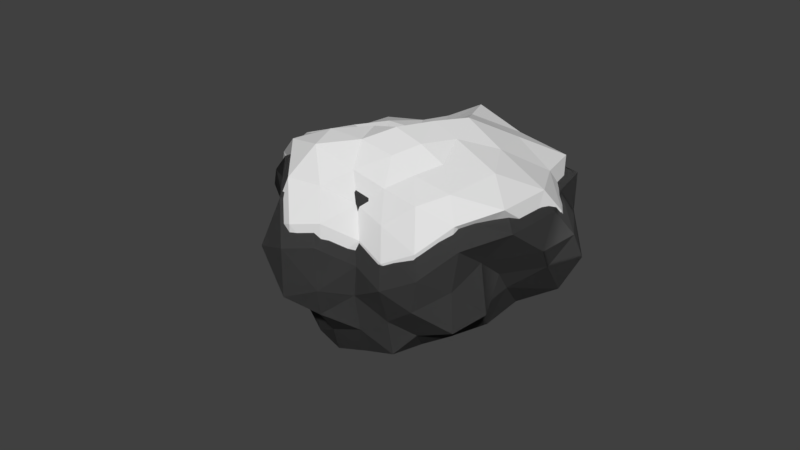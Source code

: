 # Source: blackRockSnowBig2.blend  (saved by Blender 2.77.0; exported with 4.5.12 LTS)
import bpy
from mathutils import Matrix  # noqa: F401  (used for matrix-valued properties, if any)

bpy.ops.wm.read_factory_settings(use_empty=True)
scene = bpy.context.scene
scene.name = 'Scene'

# ---- collections
col_collection_1 = bpy.data.collections.new('Collection 1'); scene.collection.children.link(col_collection_1)

# ---- materials (node trees are filled in below, after node groups)
mat_rock = bpy.data.materials.new('rock')
mat_rock.alpha_threshold = 0.0
mat_rock.use_transparent_shadow = False
mat_rock.diffuse_color = (0.08353, 0.08353, 0.08353, 1.0)
mat_rock.roughness = 0.5
mat_snow = bpy.data.materials.new('snow')
mat_snow.alpha_threshold = 0.0
mat_snow.use_transparent_shadow = False
mat_snow.diffuse_color = (0.7484, 0.7484, 0.7484, 1.0)
mat_snow.roughness = 0.5

# ---- material node trees

# ---- world
world_world = bpy.data.worlds.new('World'); scene.world = world_world
world_world.color = (0.05088, 0.05088, 0.05088)
world_world.use_sun_shadow = False
world_world.sun_shadow_jitter_overblur = 0.0
world_world.cycles.sampling_method = 'MANUAL'

# ---- meshes
me_icosphere_004 = bpy.data.meshes.new('Icosphere.004')
me_icosphere_004.from_pydata([(0.08521, -0.02008, -0.2633), (0.2631, -0.1426, -0.09469), (0.0173, -0.2005, -0.08207), (-0.1241, -0.03082, -0.06573), (-0.001162, 0.1937, -0.09602), (0.2858, 0.1361, -0.09691), (0.1744, -0.2811, 0.1576), (-0.2174, -0.1939, 0.1914), (-0.06523, 0.07861, 0.1312), (0.1451, 0.1601, 0.111), (0.4126, -0.004677, 0.1528), (0.08714, -0.01707, 0.258), (0.05124, -0.1807, -0.2429), (0.1785, -0.09241, -0.1766), (0.1598, -0.2187, -0.1193), (0.3264, -0.02058, -0.137), (0.191, 0.05714, -0.1988), (-0.04905, -0.01875, -0.2691), (-0.1287, -0.1678, -0.1556), (0.04864, 0.1115, -0.2053), (-0.08927, 0.103, -0.1056), (0.1554, 0.1871, -0.1131), (0.4243, -0.09515, 0.0303), (0.3127, 0.02816, 0.01324), (0.08037, -0.1857, 0.03158), (0.2411, -0.2432, 0.02034), (-0.2843, -0.111, 0.01157), (-0.08229, -0.2342, 0.02157), (-0.03243, 0.1712, 0.009544), (-0.1406, 0.03229, 0.02574), (0.2028, 0.1594, 0.008454), (0.06835, 0.1807, -0.003526), (0.3638, -0.1702, 0.2114), (0.001557, -0.2508, 0.1684), (-0.2246, -0.01592, 0.1815), (0.01397, 0.1148, 0.08913), (0.2627, 0.09479, 0.1492), (0.1231, -0.1575, 0.2496), (0.2611, -0.02065, 0.2757), (-0.08576, -0.1126, 0.288), (-0.02711, 0.02225, 0.2093), (0.07017, 0.03767, 0.1828), (0.06734, -0.09614, -0.2458), (0.2248, -0.1198, -0.1392), (0.09361, -0.2226, -0.1116), (0.3078, -0.0829, -0.1283), (0.2391, 0.09532, -0.163), (0.0244, -0.01742, -0.2887), (-0.1502, -0.07616, -0.1041), (0.07073, 0.06314, -0.2373), (-0.04569, 0.1608, -0.1041), (0.2024, 0.1475, -0.09888), (0.3586, -0.1264, -0.0481), (0.3785, 0.01354, 0.08153), (0.04936, -0.1821, -0.02216), (0.2025, -0.2548, 0.0851), (-0.1468, -0.06895, -0.01364), (-0.1606, -0.2342, 0.1133), (-0.01833, 0.1867, -0.04254), (-0.1201, 0.06924, 0.0819), (0.244, 0.1494, -0.04046), (0.03563, 0.1445, 0.05173), (0.2645, -0.2192, 0.1812), (-0.1352, -0.2632, 0.2039), (-0.144, 0.02246, 0.1484), (0.01583, 0.1176, 0.08568), (0.3561, 0.06261, 0.1596), (0.1704, -0.2519, 0.224), (0.1558, -0.03191, 0.2447), (-0.1534, -0.1572, 0.2426), (-0.05042, 0.04587, 0.1704), (0.06106, 0.07257, 0.1419), (0.03874, -0.2147, -0.1852), (0.1187, -0.0584, -0.1889), (0.2202, -0.1837, -0.1126), (0.2962, 0.05653, -0.1162), (0.129, 0.01441, -0.1936), (-0.09605, -0.02122, -0.1234), (-0.0604, -0.2087, -0.1384), (0.02025, 0.1492, -0.1372), (-0.1103, 0.02868, -0.08989), (0.07649, 0.1895, -0.1031), (0.4347, -0.05173, 0.08316), (0.3234, 0.1016, -0.04306), (0.1225, -0.2345, 0.08938), (0.2564, -0.196, -0.04047), (-0.2138, -0.1408, 0.1095), (-0.03316, -0.2072, -0.02709), (-0.04782, 0.1239, 0.07537), (-0.1165, -0.01524, -0.01534), (0.1714, 0.161, 0.06403), (0.0353, 0.1884, -0.04392), (0.3762, -0.09443, 0.179), (0.0824, -0.2582, 0.1588), (-0.218, -0.09958, 0.1828), (-0.005452, 0.09685, 0.1119), (0.2063, 0.1345, 0.1329), (0.1014, -0.08647, 0.2501), (0.339, -0.003921, 0.2204), (-0.002945, -0.06602, 0.2698), (0.0186, 0.007481, 0.2431), (0.08537, 0.01422, 0.2138), (0.1478, 0.00498, 0.2096), (0.2579, 0.03753, 0.211), (0.1227, 0.03496, 0.168), (0.02999, 0.03541, 0.1934), (0.01808, 0.08076, 0.1322), (0.00523, 0.07178, 0.1435), (-0.06276, -0.02652, 0.2705), (-0.1201, 0.00881, 0.2029), (-0.1553, -0.06444, 0.2351), (0.0176, -0.1332, 0.2676), (-0.04241, -0.1822, 0.2285), (0.0614, -0.2026, 0.2079), (0.1905, -0.08762, 0.2609), (0.243, -0.1629, 0.2299), (0.3126, -0.09538, 0.2437), (0.2818, 0.06167, 0.08549), (0.262, 0.1067, 0.01346), (0.2387, 0.1378, 0.08229), (0.01518, 0.1518, 0.04848), (0.01624, 0.1797, 0.002789), (0.008391, 0.1429, 0.05748), (-0.1848, -0.001534, 0.09901), (-0.1674, -0.04538, 0.0425), (-0.2351, -0.05311, 0.1062), (-0.0397, -0.2464, 0.09458), (-0.0004032, -0.1981, 0.03007), (0.04074, -0.2255, 0.09853), (0.3023, -0.2066, 0.116), (0.3224, -0.1766, 0.02196), (0.3793, -0.1345, 0.1218), (0.1181, 0.1774, 0.007394), (0.1783, 0.171, -0.05205), (0.1101, 0.1901, -0.0472), (-0.1018, 0.1338, 0.02717), (-0.07437, 0.1669, -0.044), (-0.1149, 0.06374, -0.04599), (-0.1998, -0.1917, -0.005733), (-0.2103, -0.1365, -0.08024), (-0.1301, -0.2128, -0.08294), (0.171, -0.2278, 0.01591), (0.1472, -0.2157, -0.0649), (0.2041, -0.2332, -0.05186), (0.4179, -0.02139, 0.001889), (0.4069, -0.05494, -0.08365), (0.3301, 0.001886, -0.07082), (0.1671, 0.1196, -0.1453), (0.1104, 0.0719, -0.1766), (0.09926, 0.1417, -0.1449), (-0.02369, 0.09964, -0.1432), (-0.00223, 0.07812, -0.2545), (-0.06328, 0.03969, -0.139), (-0.05201, -0.09061, -0.142), (-0.003041, -0.112, -0.2665), (-0.03577, -0.1931, -0.2211), (0.265, 0.03529, -0.1841), (0.2552, -0.05842, -0.1716), (0.1864, -0.01834, -0.1934), (0.1088, -0.1924, -0.1681), (0.1112, -0.1299, -0.1942), (0.1795, -0.1591, -0.1561), (0.07625, 0.02913, -0.2701), (0.2677, -0.1027, -0.08872), (0.003193, -0.165, -0.07514), (-0.1489, 0.01757, -0.05756), (-0.01666, 0.2591, -0.09015), (0.2921, 0.1971, -0.09111), (0.1722, -0.2517, 0.1827), (-0.2493, -0.1579, 0.219), (-0.08559, 0.1353, 0.1543), (0.1406, 0.223, 0.1325), (0.4285, 0.0457, 0.1775), (0.07833, 0.03237, 0.2906), (0.0397, -0.1436, -0.2482), (0.1767, -0.04869, -0.1769), (0.1565, -0.1846, -0.1152), (0.3357, 0.02859, -0.1343), (0.19, 0.1122, -0.2007), (-0.06818, 0.03056, -0.2764), (-0.1539, -0.1297, -0.1542), (0.03691, 0.1706, -0.2078), (-0.1114, 0.1616, -0.1005), (0.1518, 0.252, -0.1085), (0.441, -0.05163, 0.04575), (0.321, 0.08102, 0.02738), (0.07104, -0.1491, 0.04712), (0.244, -0.2109, 0.03502), (-0.3213, -0.06863, 0.02559), (-0.1039, -0.2013, 0.03635), (-0.0503, 0.2349, 0.02341), (-0.1666, 0.08547, 0.04084), (0.2028, 0.2222, 0.02224), (0.05811, 0.2451, 0.009353), (0.376, -0.1324, 0.2406), (-0.01374, -0.2191, 0.1943), (-0.257, 0.03361, 0.2084), (-0.0003853, 0.1742, 0.109), (0.2672, 0.1527, 0.1736), (0.117, -0.1187, 0.2816), (0.2655, 0.02852, 0.3097), (-0.1077, -0.07036, 0.3229), (-0.04458, 0.07467, 0.2383), (0.06007, 0.09125, 0.2098), (0.05703, -0.0527, -0.2513), (0.2264, -0.07814, -0.1366), (0.08529, -0.1887, -0.1069), (0.3157, -0.03845, -0.1248), (0.2419, 0.1533, -0.1622), (0.01083, 0.03199, -0.2975), (-0.177, -0.0312, -0.09885), (0.06068, 0.1187, -0.2422), (-0.06457, 0.2238, -0.09883), (0.2023, 0.2094, -0.09323), (0.3704, -0.08521, -0.03859), (0.3918, 0.0653, 0.1009), (0.03769, -0.1451, -0.0107), (0.2024, -0.2233, 0.1047), (-0.1734, -0.02345, -0.001523), (-0.1882, -0.2012, 0.1351), (-0.03514, 0.2516, -0.03262), (-0.1447, 0.1252, 0.1013), (0.247, 0.2114, -0.03038), (0.02292, 0.2062, 0.06879), (0.2691, -0.185, 0.208), (-0.1609, -0.2324, 0.2325), (-0.1704, 0.07489, 0.1728), (0.001612, 0.1773, 0.1053), (0.3676, 0.1181, 0.1849), (0.1679, -0.2203, 0.2541), (0.1522, 0.01641, 0.2764), (-0.1804, -0.1183, 0.2742), (-0.06965, 0.1001, 0.1965), (0.05028, 0.1288, 0.1657), (0.02626, -0.1802, -0.186), (0.1123, -0.01209, -0.1901), (0.2215, -0.1469, -0.1079), (0.3032, 0.1115, -0.1119), (0.1234, 0.06623, -0.1951), (-0.1187, 0.0279, -0.1196), (-0.08039, -0.1738, -0.1358), (0.006371, 0.2113, -0.1344), (-0.134, 0.08159, -0.08355), (0.06688, 0.2546, -0.09776), (0.4523, -0.004915, 0.1026), (0.3325, 0.1601, -0.03318), (0.1164, -0.2016, 0.1093), (0.2604, -0.1602, -0.03039), (-0.2455, -0.1008, 0.131), (-0.05109, -0.1722, -0.01599), (-0.06686, 0.184, 0.09423), (-0.1407, 0.03434, -0.003355), (0.1689, 0.224, 0.08203), (0.02256, 0.2534, -0.0341), (0.3893, -0.05085, 0.2057), (0.07323, -0.227, 0.184), (-0.2499, -0.05639, 0.2098), (-0.02128, 0.1549, 0.1335), (0.2065, 0.1955, 0.1561), (0.09369, -0.04229, 0.2822), (0.3493, 0.04651, 0.2503), (-0.01858, -0.02029, 0.3034), (0.004589, 0.05878, 0.2747), (0.07642, 0.06603, 0.2432), (0.1436, 0.05609, 0.2386), (0.262, 0.09111, 0.2401), (0.1166, 0.08835, 0.1939), (0.01685, 0.08882, 0.2212), (0.004031, 0.1376, 0.1553), (-0.009789, 0.128, 0.1675), (-0.08293, 0.0222, 0.3042), (-0.1446, 0.06021, 0.2314), (-0.1825, -0.01859, 0.266), (0.003515, -0.09259, 0.301), (-0.06104, -0.1453, 0.259), (0.05064, -0.1672, 0.2369), (0.1895, -0.04353, 0.2938), (0.246, -0.1246, 0.2605), (0.3208, -0.05188, 0.2753), (0.2878, 0.1171, 0.1051), (0.2664, 0.1655, 0.02763), (0.2413, 0.199, 0.1017), (0.0009134, 0.214, 0.0653), (0.002051, 0.2441, 0.01615), (-0.006389, 0.2044, 0.07499), (-0.2142, 0.04908, 0.1197), (-0.1955, 0.001914, 0.05887), (-0.2683, -0.006407, 0.1274), (-0.05812, -0.2144, 0.1149), (-0.01585, -0.1624, 0.0455), (0.02841, -0.1919, 0.1191), (0.3098, -0.1715, 0.1379), (0.3314, -0.1392, 0.03677), (0.3927, -0.09397, 0.1442), (0.1117, 0.2415, 0.0211), (0.1764, 0.2347, -0.04285), (0.1031, 0.2553, -0.03763), (-0.1249, 0.1947, 0.04238), (-0.09542, 0.2303, -0.03419), (-0.139, 0.1193, -0.03633), (-0.2304, -0.1555, 0.006979), (-0.2417, -0.09608, -0.07317), (-0.1554, -0.1782, -0.07608), (0.1686, -0.1943, 0.03026), (0.143, -0.1813, -0.05667), (0.2041, -0.2001, -0.04265), (0.4342, 0.02773, 0.01518), (0.4223, -0.008374, -0.07684), (0.3397, 0.05276, -0.06304), (0.1644, 0.1794, -0.1431), (0.1034, 0.1281, -0.1769), (0.09137, 0.2031, -0.1428), (-0.0409, 0.1579, -0.1409), (-0.01781, 0.1348, -0.2607), (-0.08349, 0.09343, -0.1364), (-0.07137, -0.04675, -0.1396), (-0.01869, -0.06972, -0.2736), (-0.05389, -0.157, -0.2247), (0.2697, 0.08869, -0.185), (0.2591, -0.01212, -0.1715), (0.1851, 0.031, -0.1949), (0.1017, -0.1562, -0.1677), (0.1042, -0.08906, -0.1958), (0.1777, -0.1204, -0.1548), (0.07625, 0.02913, -0.2701), (0.2677, -0.1027, -0.08872), (0.003193, -0.165, -0.07514), (-0.1489, 0.01757, -0.05756), (-0.01666, 0.2591, -0.09015), (0.2921, 0.1971, -0.09111), (0.1722, -0.2517, 0.1827), (-0.2493, -0.1579, 0.219), (-0.08559, 0.1353, 0.1543), (0.1406, 0.223, 0.1325), (0.4285, 0.0457, 0.1775), (0.07833, 0.03237, 0.2906), (0.0397, -0.1436, -0.2482), (0.1767, -0.04869, -0.1769), (0.1565, -0.1846, -0.1152), (0.3357, 0.02859, -0.1343), (0.19, 0.1122, -0.2007), (-0.06818, 0.03056, -0.2764), (-0.1539, -0.1297, -0.1542), (0.03691, 0.1706, -0.2078), (-0.1114, 0.1616, -0.1005), (0.1518, 0.252, -0.1085), (0.441, -0.05163, 0.04575), (0.321, 0.08103, 0.02738), (0.07104, -0.1491, 0.04712), (0.244, -0.2109, 0.03502), (-0.3213, -0.06863, 0.02559), (-0.1039, -0.2013, 0.03635), (-0.0503, 0.2349, 0.02341), (-0.1666, 0.08547, 0.04084), (0.2028, 0.2222, 0.02224), (0.05811, 0.2451, 0.009353), (0.376, -0.1324, 0.2406), (-0.01374, -0.2191, 0.1943), (-0.257, 0.03361, 0.2084), (-0.0003853, 0.1742, 0.109), (0.2672, 0.1527, 0.1736), (0.117, -0.1187, 0.2816), (0.2655, 0.02852, 0.3097), (-0.1077, -0.07036, 0.3229), (-0.04458, 0.07467, 0.2383), (0.06007, 0.09126, 0.2098), (0.05703, -0.0527, -0.2513), (0.2264, -0.07814, -0.1366), (0.08529, -0.1887, -0.1069), (0.3157, -0.03845, -0.1248), (0.2419, 0.1533, -0.1622), (0.01083, 0.03199, -0.2975), (-0.177, -0.0312, -0.09885), (0.06068, 0.1187, -0.2422), (-0.06457, 0.2238, -0.09883), (0.2023, 0.2094, -0.09323), (0.3704, -0.08521, -0.03859), (0.3918, 0.0653, 0.1009), (0.03769, -0.1451, -0.0107), (0.2024, -0.2233, 0.1047), (-0.1734, -0.02345, -0.001523), (-0.1882, -0.2012, 0.1351), (-0.03514, 0.2516, -0.03262), (-0.1447, 0.1252, 0.1013), (0.247, 0.2114, -0.03038), (0.02292, 0.2062, 0.06879), (0.2691, -0.185, 0.208), (-0.1609, -0.2324, 0.2325), (-0.1704, 0.07489, 0.1728), (0.001612, 0.1773, 0.1053), (0.3676, 0.1181, 0.1849), (0.1679, -0.2203, 0.2541), (0.1522, 0.01641, 0.2764), (-0.1804, -0.1183, 0.2742), (-0.06965, 0.1001, 0.1965), (0.05028, 0.1288, 0.1657), (0.02626, -0.1802, -0.186), (0.1123, -0.01209, -0.1901), (0.2215, -0.1469, -0.1079), (0.3032, 0.1115, -0.1119), (0.1234, 0.06623, -0.1951), (-0.1187, 0.0279, -0.1196), (-0.08039, -0.1738, -0.1358), (0.006371, 0.2113, -0.1344), (-0.134, 0.08159, -0.08355), (0.06688, 0.2546, -0.09776), (0.4523, -0.004914, 0.1026), (0.3325, 0.1601, -0.03318), (0.1164, -0.2016, 0.1093), (0.2604, -0.1602, -0.03039), (-0.2455, -0.1008, 0.131), (-0.05109, -0.1722, -0.01599), (-0.06686, 0.184, 0.09423), (-0.1407, 0.03434, -0.003355), (0.1689, 0.224, 0.08203), (0.02256, 0.2534, -0.0341), (0.3893, -0.05085, 0.2057), (0.07323, -0.227, 0.184), (-0.2499, -0.05639, 0.2098), (-0.02128, 0.1549, 0.1335), (0.2065, 0.1955, 0.1561), (0.09369, -0.04229, 0.2822), (0.3493, 0.04651, 0.2503), (-0.01858, -0.02029, 0.3034), (0.004589, 0.05878, 0.2747), (0.07642, 0.06603, 0.2432), (0.1436, 0.05609, 0.2386), (0.262, 0.09111, 0.2401), (0.1166, 0.08835, 0.1939), (0.01685, 0.08882, 0.2212), (0.004031, 0.1376, 0.1553), (-0.009789, 0.128, 0.1675), (-0.08293, 0.02221, 0.3042), (-0.1446, 0.06021, 0.2314), (-0.1825, -0.01859, 0.266), (0.003515, -0.09259, 0.301), (-0.06104, -0.1453, 0.259), (0.05064, -0.1672, 0.2369), (0.1895, -0.04353, 0.2938), (0.246, -0.1246, 0.2605), (0.3208, -0.05188, 0.2753), (0.2878, 0.1171, 0.1051), (0.2664, 0.1655, 0.02763), (0.2413, 0.199, 0.1017), (0.0009134, 0.214, 0.0653), (0.002051, 0.2441, 0.01615), (-0.006389, 0.2044, 0.07499), (-0.2142, 0.04908, 0.1197), (-0.1955, 0.001914, 0.05887), (-0.2683, -0.006407, 0.1274), (-0.05812, -0.2144, 0.1149), (-0.01585, -0.1624, 0.0455), (0.02841, -0.1919, 0.1191), (0.3098, -0.1715, 0.1379), (0.3314, -0.1392, 0.03677), (0.3927, -0.09397, 0.1442), (0.1117, 0.2415, 0.0211), (0.1764, 0.2347, -0.04285), (0.1031, 0.2553, -0.03763), (-0.1249, 0.1947, 0.04238), (-0.09542, 0.2303, -0.03419), (-0.139, 0.1193, -0.03633), (-0.2304, -0.1555, 0.006979), (-0.2417, -0.09608, -0.07317), (-0.1554, -0.1782, -0.07608), (0.1686, -0.1943, 0.03026), (0.143, -0.1813, -0.05667), (0.2041, -0.2001, -0.04265), (0.4342, 0.02773, 0.01518), (0.4223, -0.008374, -0.07684), (0.3397, 0.05276, -0.06304), (0.1644, 0.1794, -0.1431), (0.1034, 0.1281, -0.1769), (0.09137, 0.2031, -0.1428), (-0.0409, 0.1579, -0.1409), (-0.01781, 0.1348, -0.2607), (-0.08349, 0.09343, -0.1364), (-0.07137, -0.04675, -0.1396), (-0.01869, -0.06972, -0.2736), (-0.05389, -0.157, -0.2247), (0.2697, 0.08869, -0.185), (0.2591, -0.01212, -0.1715), (0.1851, 0.031, -0.1949), (0.1017, -0.1562, -0.1677), (0.1042, -0.08906, -0.1958), (0.1777, -0.1204, -0.1548)], [], [(0, 73, 42), (1, 43, 45), (0, 42, 47), (0, 47, 49), (0, 49, 76), (1, 45, 52), (2, 44, 54), (3, 48, 56), (4, 50, 58), (5, 51, 60), (1, 52, 85), (2, 54, 87), (3, 56, 89), (4, 58, 91), (5, 60, 83), (6, 62, 67), (7, 63, 69), (8, 64, 70), (9, 65, 71), (10, 66, 98), (38, 102, 68), (38, 103, 102), (36, 96, 104), (41, 105, 101), (41, 106, 105), (35, 95, 107), (40, 108, 100), (40, 109, 108), (34, 94, 110), (39, 111, 99), (39, 112, 111), (33, 93, 113), (37, 114, 97), (37, 115, 114), (32, 92, 116), (23, 117, 53), (23, 118, 117), (30, 90, 119), (31, 120, 61), (31, 121, 120), (28, 88, 122), (29, 123, 59), (29, 124, 123), (26, 86, 125), (27, 126, 57), (27, 127, 126), (24, 84, 128), (25, 129, 55), (25, 130, 129), (22, 82, 131), (30, 132, 90), (30, 133, 132), (21, 81, 134), (28, 135, 88), (28, 136, 135), (20, 80, 137), (26, 138, 86), (26, 139, 138), (18, 78, 140), (24, 141, 84), (24, 142, 141), (14, 74, 143), (22, 144, 82), (22, 145, 144), (15, 75, 146), (16, 147, 46), (16, 148, 147), (19, 79, 149), (19, 150, 79), (19, 151, 150), (17, 77, 152), (17, 153, 77), (17, 154, 153), (12, 72, 155), (15, 156, 75), (15, 157, 156), (13, 73, 158), (12, 159, 72), (12, 160, 159), (13, 43, 161), (161, 74, 14), (161, 43, 74), (43, 1, 74), (159, 161, 14), (159, 160, 161), (160, 13, 161), (72, 44, 2), (72, 159, 44), (159, 14, 44), (158, 76, 16), (158, 73, 76), (73, 0, 76), (156, 158, 16), (156, 157, 158), (157, 13, 158), (75, 46, 5), (75, 156, 46), (156, 16, 46), (155, 78, 18), (155, 72, 78), (72, 2, 78), (153, 155, 18), (153, 154, 155), (154, 12, 155), (77, 48, 3), (77, 153, 48), (153, 18, 48), (152, 80, 20), (152, 77, 80), (77, 3, 80), (150, 152, 20), (150, 151, 152), (151, 17, 152), (79, 50, 4), (79, 150, 50), (150, 20, 50), (149, 81, 21), (149, 79, 81), (79, 4, 81), (147, 149, 21), (147, 148, 149), (148, 19, 149), (46, 51, 5), (46, 147, 51), (147, 21, 51), (146, 83, 23), (146, 75, 83), (75, 5, 83), (144, 146, 23), (144, 145, 146), (145, 15, 146), (82, 53, 10), (82, 144, 53), (144, 23, 53), (143, 85, 25), (143, 74, 85), (74, 1, 85), (141, 143, 25), (141, 142, 143), (142, 14, 143), (84, 55, 6), (84, 141, 55), (141, 25, 55), (140, 87, 27), (140, 78, 87), (78, 2, 87), (138, 140, 27), (138, 139, 140), (139, 18, 140), (86, 57, 7), (86, 138, 57), (138, 27, 57), (137, 89, 29), (137, 80, 89), (80, 3, 89), (135, 137, 29), (135, 136, 137), (136, 20, 137), (88, 59, 8), (88, 135, 59), (135, 29, 59), (134, 91, 31), (134, 81, 91), (81, 4, 91), (132, 134, 31), (132, 133, 134), (133, 21, 134), (90, 61, 9), (90, 132, 61), (132, 31, 61), (131, 92, 32), (131, 82, 92), (82, 10, 92), (129, 131, 32), (129, 130, 131), (130, 22, 131), (55, 62, 6), (55, 129, 62), (129, 32, 62), (128, 93, 33), (128, 84, 93), (84, 6, 93), (126, 128, 33), (126, 127, 128), (127, 24, 128), (57, 63, 7), (57, 126, 63), (126, 33, 63), (125, 94, 34), (125, 86, 94), (86, 7, 94), (123, 125, 34), (123, 124, 125), (124, 26, 125), (59, 64, 8), (59, 123, 64), (123, 34, 64), (122, 95, 35), (122, 88, 95), (88, 8, 95), (120, 122, 35), (120, 121, 122), (121, 28, 122), (61, 65, 9), (61, 120, 65), (120, 35, 65), (119, 96, 36), (119, 90, 96), (90, 9, 96), (117, 119, 36), (117, 118, 119), (118, 30, 119), (53, 66, 10), (53, 117, 66), (117, 36, 66), (116, 98, 38), (116, 92, 98), (92, 10, 98), (114, 116, 38), (114, 115, 116), (115, 32, 116), (97, 68, 11), (97, 114, 68), (114, 38, 68), (113, 67, 37), (113, 93, 67), (93, 6, 67), (111, 113, 37), (111, 112, 113), (112, 33, 113), (99, 97, 11), (99, 111, 97), (111, 37, 97), (110, 69, 39), (110, 94, 69), (94, 7, 69), (108, 110, 39), (108, 109, 110), (109, 34, 110), (100, 99, 11), (100, 108, 99), (108, 39, 99), (107, 70, 40), (107, 95, 70), (95, 8, 70), (105, 107, 40), (105, 106, 107), (106, 35, 107), (101, 100, 11), (101, 105, 100), (105, 40, 100), (104, 71, 41), (104, 96, 71), (96, 9, 71), (102, 104, 41), (102, 103, 104), (103, 36, 104), (68, 101, 11), (68, 102, 101), (102, 41, 101), (98, 103, 38), (98, 66, 103), (66, 36, 103), (71, 106, 41), (71, 65, 106), (65, 35, 106), (70, 109, 40), (70, 64, 109), (64, 34, 109), (69, 112, 39), (69, 63, 112), (63, 33, 112), (67, 115, 37), (67, 62, 115), (62, 32, 115), (83, 118, 23), (83, 60, 118), (60, 30, 118), (91, 121, 31), (91, 58, 121), (58, 28, 121), (89, 124, 29), (89, 56, 124), (56, 26, 124), (87, 127, 27), (87, 54, 127), (54, 24, 127), (85, 130, 25), (85, 52, 130), (52, 22, 130), (60, 133, 30), (60, 51, 133), (51, 21, 133), (58, 136, 28), (58, 50, 136), (50, 20, 136), (56, 139, 26), (56, 48, 139), (48, 18, 139), (54, 142, 24), (54, 44, 142), (44, 14, 142), (52, 145, 22), (52, 45, 145), (45, 15, 145), (76, 148, 16), (76, 49, 148), (49, 19, 148), (49, 151, 19), (49, 47, 151), (47, 17, 151), (47, 154, 17), (47, 42, 154), (42, 12, 154), (45, 157, 15), (45, 43, 157), (43, 13, 157), (42, 160, 12), (42, 73, 160), (73, 13, 160), (162, 235, 204), (163, 205, 207), (162, 204, 209), (162, 209, 211), (162, 211, 238), (163, 207, 214), (164, 206, 216), (165, 210, 218), (166, 212, 220), (167, 213, 222), (163, 214, 247), (164, 216, 249), (165, 218, 251), (166, 220, 253), (167, 222, 245), (168, 224, 229), (169, 225, 231), (170, 226, 232), (171, 227, 233), (172, 228, 260), (200, 264, 230), (200, 265, 264), (198, 258, 266), (203, 267, 263), (203, 268, 267), (197, 257, 269), (202, 270, 262), (202, 271, 270), (196, 256, 272), (201, 273, 261), (201, 274, 273), (195, 255, 275), (199, 276, 259), (199, 277, 276), (194, 254, 278), (185, 279, 215), (185, 280, 279), (192, 252, 281), (193, 282, 223), (193, 283, 282), (190, 250, 284), (191, 285, 221), (191, 286, 285), (188, 248, 287), (189, 288, 219), (189, 289, 288), (186, 246, 290), (187, 291, 217), (187, 292, 291), (184, 244, 293), (192, 294, 252), (192, 295, 294), (183, 243, 296), (190, 297, 250), (190, 298, 297), (182, 242, 299), (188, 300, 248), (188, 301, 300), (180, 240, 302), (186, 303, 246), (186, 304, 303), (176, 236, 305), (184, 306, 244), (184, 307, 306), (177, 237, 308), (178, 309, 208), (178, 310, 309), (181, 241, 311), (181, 312, 241), (181, 313, 312), (179, 239, 314), (179, 315, 239), (179, 316, 315), (174, 234, 317), (177, 318, 237), (177, 319, 318), (175, 235, 320), (174, 321, 234), (174, 322, 321), (175, 205, 323), (323, 236, 176), (323, 205, 236), (205, 163, 236), (321, 323, 176), (321, 322, 323), (322, 175, 323), (234, 206, 164), (234, 321, 206), (321, 176, 206), (320, 238, 178), (320, 235, 238), (235, 162, 238), (318, 320, 178), (318, 319, 320), (319, 175, 320), (237, 208, 167), (237, 318, 208), (318, 178, 208), (317, 240, 180), (317, 234, 240), (234, 164, 240), (315, 317, 180), (315, 316, 317), (316, 174, 317), (239, 210, 165), (239, 315, 210), (315, 180, 210), (314, 242, 182), (314, 239, 242), (239, 165, 242), (312, 314, 182), (312, 313, 314), (313, 179, 314), (241, 212, 166), (241, 312, 212), (312, 182, 212), (311, 243, 183), (311, 241, 243), (241, 166, 243), (309, 311, 183), (309, 310, 311), (310, 181, 311), (208, 213, 167), (208, 309, 213), (309, 183, 213), (308, 245, 185), (308, 237, 245), (237, 167, 245), (306, 308, 185), (306, 307, 308), (307, 177, 308), (244, 215, 172), (244, 306, 215), (306, 185, 215), (305, 247, 187), (305, 236, 247), (236, 163, 247), (303, 305, 187), (303, 304, 305), (304, 176, 305), (246, 217, 168), (246, 303, 217), (303, 187, 217), (302, 249, 189), (302, 240, 249), (240, 164, 249), (300, 302, 189), (300, 301, 302), (301, 180, 302), (248, 219, 169), (248, 300, 219), (300, 189, 219), (299, 251, 191), (299, 242, 251), (242, 165, 251), (297, 299, 191), (297, 298, 299), (298, 182, 299), (250, 221, 170), (250, 297, 221), (297, 191, 221), (296, 253, 193), (296, 243, 253), (243, 166, 253), (294, 296, 193), (294, 295, 296), (295, 183, 296), (252, 223, 171), (252, 294, 223), (294, 193, 223), (293, 254, 194), (293, 244, 254), (244, 172, 254), (291, 293, 194), (291, 292, 293), (292, 184, 293), (217, 224, 168), (217, 291, 224), (291, 194, 224), (290, 255, 195), (290, 246, 255), (246, 168, 255), (288, 290, 195), (288, 289, 290), (289, 186, 290), (219, 225, 169), (219, 288, 225), (288, 195, 225), (287, 256, 196), (287, 248, 256), (248, 169, 256), (285, 287, 196), (285, 286, 287), (286, 188, 287), (221, 226, 170), (221, 285, 226), (285, 196, 226), (284, 257, 197), (284, 250, 257), (250, 170, 257), (282, 284, 197), (282, 283, 284), (283, 190, 284), (223, 227, 171), (223, 282, 227), (282, 197, 227), (281, 258, 198), (281, 252, 258), (252, 171, 258), (279, 281, 198), (279, 280, 281), (280, 192, 281), (215, 228, 172), (215, 279, 228), (279, 198, 228), (278, 260, 200), (278, 254, 260), (254, 172, 260), (276, 278, 200), (276, 277, 278), (277, 194, 278), (259, 230, 173), (259, 276, 230), (276, 200, 230), (275, 229, 199), (275, 255, 229), (255, 168, 229), (273, 275, 199), (273, 274, 275), (274, 195, 275), (261, 259, 173), (261, 273, 259), (273, 199, 259), (272, 231, 201), (272, 256, 231), (256, 169, 231), (270, 272, 201), (270, 271, 272), (271, 196, 272), (262, 261, 173), (262, 270, 261), (270, 201, 261), (269, 232, 202), (269, 257, 232), (257, 170, 232), (267, 269, 202), (267, 268, 269), (268, 197, 269), (263, 262, 173), (263, 267, 262), (267, 202, 262), (266, 233, 203), (266, 258, 233), (258, 171, 233), (264, 266, 203), (264, 265, 266), (265, 198, 266), (230, 263, 173), (230, 264, 263), (264, 203, 263), (260, 265, 200), (260, 228, 265), (228, 198, 265), (233, 268, 203), (233, 227, 268), (227, 197, 268), (232, 271, 202), (232, 226, 271), (226, 196, 271), (231, 274, 201), (231, 225, 274), (225, 195, 274), (229, 277, 199), (229, 224, 277), (224, 194, 277), (245, 280, 185), (245, 222, 280), (222, 192, 280), (253, 283, 193), (253, 220, 283), (220, 190, 283), (251, 286, 191), (251, 218, 286), (218, 188, 286), (249, 289, 189), (249, 216, 289), (216, 186, 289), (247, 292, 187), (247, 214, 292), (214, 184, 292), (222, 295, 192), (222, 213, 295), (213, 183, 295), (220, 298, 190), (220, 212, 298), (212, 182, 298), (218, 301, 188), (218, 210, 301), (210, 180, 301), (216, 304, 186), (216, 206, 304), (206, 176, 304), (214, 307, 184), (214, 207, 307), (207, 177, 307), (238, 310, 178), (238, 211, 310), (211, 181, 310), (211, 313, 181), (211, 209, 313), (209, 179, 313), (209, 316, 179), (209, 204, 316), (204, 174, 316), (207, 319, 177), (207, 205, 319), (205, 175, 319), (204, 322, 174), (204, 235, 322), (235, 175, 322), (324, 397, 366), (325, 367, 369), (324, 366, 371), (324, 371, 373), (324, 373, 400), (325, 369, 376), (326, 368, 378), (327, 372, 380), (328, 374, 382), (329, 375, 384), (325, 376, 409), (326, 378, 411), (327, 380, 413), (328, 382, 415), (329, 384, 407), (330, 386, 391), (331, 387, 393), (332, 388, 394), (333, 389, 395), (334, 390, 422), (362, 426, 392), (362, 427, 426), (360, 420, 428), (365, 429, 425), (365, 430, 429), (359, 419, 431), (364, 432, 424), (364, 433, 432), (358, 418, 434), (363, 435, 423), (363, 436, 435), (357, 417, 437), (361, 438, 421), (361, 439, 438), (356, 416, 440), (347, 441, 377), (347, 442, 441), (354, 414, 443), (355, 444, 385), (355, 445, 444), (352, 412, 446), (353, 447, 383), (353, 448, 447), (350, 410, 449), (351, 450, 381), (351, 451, 450), (348, 408, 452), (349, 453, 379), (349, 454, 453), (346, 406, 455), (354, 456, 414), (354, 457, 456), (345, 405, 458), (352, 459, 412), (352, 460, 459), (344, 404, 461), (350, 462, 410), (350, 463, 462), (342, 402, 464), (348, 465, 408), (348, 466, 465), (338, 398, 467), (346, 468, 406), (346, 469, 468), (339, 399, 470), (340, 471, 370), (340, 472, 471), (343, 403, 473), (343, 474, 403), (343, 475, 474), (341, 401, 476), (341, 477, 401), (341, 478, 477), (336, 396, 479), (339, 480, 399), (339, 481, 480), (337, 397, 482), (336, 483, 396), (336, 484, 483), (337, 367, 485), (485, 398, 338), (485, 367, 398), (367, 325, 398), (483, 485, 338), (483, 484, 485), (484, 337, 485), (396, 368, 326), (396, 483, 368), (483, 338, 368), (482, 400, 340), (482, 397, 400), (397, 324, 400), (480, 482, 340), (480, 481, 482), (481, 337, 482), (399, 370, 329), (399, 480, 370), (480, 340, 370), (479, 402, 342), (479, 396, 402), (396, 326, 402), (477, 479, 342), (477, 478, 479), (478, 336, 479), (401, 372, 327), (401, 477, 372), (477, 342, 372), (476, 404, 344), (476, 401, 404), (401, 327, 404), (474, 476, 344), (474, 475, 476), (475, 341, 476), (403, 374, 328), (403, 474, 374), (474, 344, 374), (473, 405, 345), (473, 403, 405), (403, 328, 405), (471, 473, 345), (471, 472, 473), (472, 343, 473), (370, 375, 329), (370, 471, 375), (471, 345, 375), (470, 407, 347), (470, 399, 407), (399, 329, 407), (468, 470, 347), (468, 469, 470), (469, 339, 470), (406, 377, 334), (406, 468, 377), (468, 347, 377), (467, 409, 349), (467, 398, 409), (398, 325, 409), (465, 467, 349), (465, 466, 467), (466, 338, 467), (408, 379, 330), (408, 465, 379), (465, 349, 379), (464, 411, 351), (464, 402, 411), (402, 326, 411), (462, 464, 351), (462, 463, 464), (463, 342, 464), (410, 381, 331), (410, 462, 381), (462, 351, 381), (461, 413, 353), (461, 404, 413), (404, 327, 413), (459, 461, 353), (459, 460, 461), (460, 344, 461), (412, 383, 332), (412, 459, 383), (459, 353, 383), (458, 415, 355), (458, 405, 415), (405, 328, 415), (456, 458, 355), (456, 457, 458), (457, 345, 458), (414, 385, 333), (414, 456, 385), (456, 355, 385), (455, 416, 356), (455, 406, 416), (406, 334, 416), (453, 455, 356), (453, 454, 455), (454, 346, 455), (379, 386, 330), (379, 453, 386), (453, 356, 386), (452, 417, 357), (452, 408, 417), (408, 330, 417), (450, 452, 357), (450, 451, 452), (451, 348, 452), (381, 387, 331), (381, 450, 387), (450, 357, 387), (449, 418, 358), (449, 410, 418), (410, 331, 418), (447, 449, 358), (447, 448, 449), (448, 350, 449), (383, 388, 332), (383, 447, 388), (447, 358, 388), (446, 419, 359), (446, 412, 419), (412, 332, 419), (444, 446, 359), (444, 445, 446), (445, 352, 446), (385, 389, 333), (385, 444, 389), (444, 359, 389), (443, 420, 360), (443, 414, 420), (414, 333, 420), (441, 443, 360), (441, 442, 443), (442, 354, 443), (377, 390, 334), (377, 441, 390), (441, 360, 390), (440, 422, 362), (440, 416, 422), (416, 334, 422), (438, 440, 362), (438, 439, 440), (439, 356, 440), (421, 392, 335), (421, 438, 392), (438, 362, 392), (437, 391, 361), (437, 417, 391), (417, 330, 391), (435, 437, 361), (435, 436, 437), (436, 357, 437), (423, 421, 335), (423, 435, 421), (435, 361, 421), (434, 393, 363), (434, 418, 393), (418, 331, 393), (432, 434, 363), (432, 433, 434), (433, 358, 434), (424, 423, 335), (424, 432, 423), (432, 363, 423), (431, 394, 364), (431, 419, 394), (419, 332, 394), (429, 431, 364), (429, 430, 431), (430, 359, 431), (425, 424, 335), (425, 429, 424), (429, 364, 424), (428, 395, 365), (428, 420, 395), (420, 333, 395), (426, 428, 365), (426, 427, 428), (427, 360, 428), (392, 425, 335), (392, 426, 425), (426, 365, 425), (422, 427, 362), (422, 390, 427), (390, 360, 427), (395, 430, 365), (395, 389, 430), (389, 359, 430), (394, 433, 364), (394, 388, 433), (388, 358, 433), (393, 436, 363), (393, 387, 436), (387, 357, 436), (391, 439, 361), (391, 386, 439), (386, 356, 439), (407, 442, 347), (407, 384, 442), (384, 354, 442), (415, 445, 355), (415, 382, 445), (382, 352, 445), (413, 448, 353), (413, 380, 448), (380, 350, 448), (411, 451, 351), (411, 378, 451), (378, 348, 451), (409, 454, 349), (409, 376, 454), (376, 346, 454), (384, 457, 354), (384, 375, 457), (375, 345, 457), (382, 460, 352), (382, 374, 460), (374, 344, 460), (380, 463, 350), (380, 372, 463), (372, 342, 463), (378, 466, 348), (378, 368, 466), (368, 338, 466), (376, 469, 346), (376, 369, 469), (369, 339, 469), (400, 472, 340), (400, 373, 472), (373, 343, 472), (373, 475, 343), (373, 371, 475), (371, 341, 475), (371, 478, 341), (371, 366, 478), (366, 336, 478), (369, 481, 339), (369, 367, 481), (367, 337, 481), (366, 484, 336), (366, 397, 484), (397, 337, 484)])
me_icosphere_004.polygons.foreach_set('material_index', [1, 1, 1, 1, 1, 1, 1, 1, 1, 1, 1, 1, 1, 1, 1, 1, 1, 1, 1, 1, 1, 1, 1, 1, 1, 1, 1, 1, 1, 1, 1, 1, 1, 1, 1, 1, 1, 1, 1, 1, 1, 1, 1, 1, 1, 1, 1, 1, 1, 1, 1, 1, 1, 1, 1, 1, 1, 1, 1, 1, 1, 1, 1, 1, 1, 1, 1, 1, 1, 1, 1, 1, 1, 1, 1, 1, 1, 1, 1, 1, 1, 1, 1, 1, 1, 1, 1, 1, 1, 1, 1, 1, 1, 1, 1, 1, 1, 1, 1, 1, 1, 1, 1, 1, 1, 1, 1, 1, 1, 1, 1, 1, 1, 1, 1, 1, 1, 1, 1, 1, 1, 1, 1, 1, 1, 1, 1, 1, 1, 1, 1, 1, 1, 1, 1, 1, 1, 1, 1, 1, 1, 1, 1, 1, 1, 1, 1, 1, 1, 1, 1, 1, 1, 1, 1, 1, 1, 1, 1, 1, 1, 1, 1, 1, 1, 1, 1, 1, 1, 1, 1, 1, 1, 1, 1, 1, 1, 1, 1, 1, 1, 1, 1, 1, 1, 1, 1, 1, 1, 1, 1, 1, 1, 1, 1, 1, 1, 1, 1, 1, 1, 1, 1, 1, 1, 1, 1, 1, 1, 1, 1, 1, 1, 1, 1, 1, 1, 1, 1, 1, 1, 1, 1, 1, 1, 1, 1, 1, 1, 1, 1, 1, 1, 1, 1, 1, 1, 1, 1, 1, 1, 1, 1, 1, 1, 1, 1, 1, 1, 1, 1, 1, 1, 1, 1, 1, 1, 1, 1, 1, 1, 1, 1, 1, 1, 1, 1, 1, 1, 1, 1, 1, 1, 1, 1, 1, 1, 1, 1, 1, 1, 1, 1, 1, 1, 1, 1, 1, 1, 1, 1, 1, 1, 1, 1, 1, 1, 1, 1, 1, 1, 1, 1, 1, 1, 1, 1, 1, 1, 1, 1, 1, 1, 1, 1, 1, 1, 1, 1, 1, 0, 0, 0, 0, 0, 0, 0, 0, 0, 0, 0, 0, 0, 0, 0, 0, 0, 0, 0, 0, 0, 0, 0, 0, 0, 0, 0, 0, 0, 0, 0, 0, 0, 0, 0, 0, 0, 0, 0, 0, 0, 0, 0, 0, 0, 0, 0, 0, 0, 0, 0, 0, 0, 0, 0, 0, 0, 0, 0, 0, 0, 0, 0, 0, 0, 0, 0, 0, 0, 0, 0, 0, 0, 0, 0, 0, 0, 0, 0, 0, 0, 0, 0, 0, 0, 0, 0, 0, 0, 0, 0, 0, 0, 0, 0, 0, 0, 0, 0, 0, 0, 0, 0, 0, 0, 0, 0, 0, 0, 0, 0, 0, 0, 0, 0, 0, 0, 0, 0, 0, 0, 0, 0, 0, 0, 0, 0, 0, 0, 0, 0, 0, 0, 0, 0, 0, 0, 0, 0, 0, 0, 0, 0, 0, 0, 0, 0, 0, 0, 0, 0, 0, 0, 0, 0, 0, 0, 0, 0, 0, 0, 0, 0, 0, 0, 0, 0, 0, 0, 0, 0, 0, 0, 0, 0, 0, 0, 0, 0, 0, 0, 0, 0, 0, 0, 0, 0, 0, 0, 0, 0, 0, 0, 0, 0, 0, 0, 0, 0, 0, 0, 0, 0, 0, 0, 0, 0, 0, 0, 0, 0, 0, 0, 0, 0, 0, 0, 0, 0, 0, 0, 0, 0, 0, 0, 0, 0, 0, 0, 0, 0, 0, 0, 0, 0, 0, 0, 0, 0, 0, 0, 0, 0, 0, 0, 0, 0, 0, 0, 0, 0, 0, 0, 0, 0, 0, 0, 0, 0, 0, 0, 0, 0, 0, 0, 0, 0, 0, 0, 0, 0, 0, 0, 0, 0, 0, 0, 0, 0, 0, 0, 0, 0, 0, 0, 0, 0, 0, 0, 0, 0, 0, 0, 0, 0, 0, 0, 0, 0, 0, 0, 0, 0, 0, 0, 0, 0, 0, 0, 0, 0, 0, 0, 0, 0, 0, 0, 0, 0, 0, 0, 0, 0, 0, 0, 0, 0, 0, 0, 0, 0, 0, 0, 0, 0, 0, 0, 0, 0, 0, 0, 0, 0, 0, 0, 0, 0, 0, 0, 0, 0, 0, 0, 0, 0, 0, 0, 0, 0, 0, 0, 0, 0, 0, 0, 0, 0, 0, 0, 0, 0, 0, 0, 0, 0, 0, 0, 0, 0, 0, 0, 0, 0, 0, 0, 0, 0, 0, 0, 0, 0, 0, 0, 0, 0, 0, 0, 0, 0, 0, 0, 0, 0, 0, 0, 0, 0, 0, 0, 0, 0, 0, 0, 0, 0, 0, 0, 0, 0, 0, 0, 0, 0, 0, 0, 0, 0, 0, 0, 0, 0, 0, 0, 0, 0, 0, 0, 0, 0, 0, 0, 0, 0, 0, 0, 0, 0, 0, 0, 0, 0, 0, 0, 0, 0, 0, 0, 0, 0, 0, 0, 0, 0, 0, 0, 0, 0, 0, 0, 0, 0, 0, 0, 0, 0, 0, 0, 0, 0, 0, 0, 0, 0, 0, 0, 0, 0, 0, 0, 0, 0, 0, 0, 0, 0, 0, 0, 0, 0, 0, 0, 0, 0, 0, 0, 0, 0, 0, 0, 0, 0, 0, 0, 0, 0, 0, 0, 0, 0, 0, 0, 0, 0, 0, 0, 0, 0, 0, 0, 0, 0, 0, 0, 0, 0, 0, 0, 0, 0, 0, 0, 0, 0, 0, 0, 0, 0, 0, 0, 0, 0, 0, 0, 0, 0, 0, 0, 0, 0, 0, 0, 0, 0, 0, 0, 0, 0, 0, 0, 0, 0, 0, 0, 0, 0, 0, 0, 0, 0, 0, 0, 0, 0, 0, 0, 0, 0, 0, 0, 0, 0, 0, 0, 0, 0, 0, 0, 0, 0, 0, 0, 0, 0, 0, 0, 0, 0, 0, 0, 0, 0, 0, 0, 0, 0, 0, 0, 0, 0, 0, 0, 0, 0, 0, 0, 0, 0, 0, 0, 0, 0, 0, 0, 0, 0, 0, 0, 0, 0, 0])
me_icosphere_004.materials.append(mat_rock)
me_icosphere_004.materials.append(mat_snow)
me_icosphere_004.use_remesh_preserve_volume = False
me_icosphere_004.use_remesh_preserve_attributes = False
me_icosphere_004.use_mirror_vertex_groups = False
me_icosphere_004.update()

# ---- objects
ob_bigblackstonesnow2 = bpy.data.objects.new('bigBlackStoneSnow2', me_icosphere_004)

# ---- transforms, parenting, visibility, modifiers, constraints
ob_bigblackstonesnow2.location = (0.2389, -4.173, -0.07457)
ob_bigblackstonesnow2.rotation_euler = (-1.921, -0.2573, 0.04704)
ob_bigblackstonesnow2.scale = (1.432, 1.432, 1.432)
ob_bigblackstonesnow2.lineart.crease_threshold = 0.0

# ---- collection membership
col_collection_1.objects.link(ob_bigblackstonesnow2)

# ---- scene / render settings (as saved in the file)
scene.frame_start = 1; scene.frame_end = 250; scene.frame_set(1)
scene.render.engine = 'BLENDER_EEVEE_NEXT'
scene.render.resolution_percentage = 50
scene.render.dither_intensity = 0.0
scene.cycles.use_denoising = False
scene.cycles.samples = 128
scene.cycles.sampling_pattern = 'TABULATED_SOBOL'
scene.cycles.light_sampling_threshold = 0.0
scene.cycles.use_adaptive_sampling = False
scene.cycles.use_light_tree = False
scene.cycles.blur_glossy = 0.0
scene.cycles.sample_clamp_indirect = 0.0
scene.view_settings.view_transform = 'Standard'
bpy.context.view_layer.update()

# ---- added for rendering (the .blend has no active camera and no usable light): camera, sun
cam_auto = bpy.data.cameras.new('AutoCamera')
cam_auto.lens = 50.0
cam_auto.sensor_width = 36.0
cam_auto.clip_end = 1000.0
ob_auto_camera = bpy.data.objects.new('AutoCamera', cam_auto)
scene.collection.objects.link(ob_auto_camera)
ob_auto_camera.location = (2.32103, -6.54049, 1.55341)
ob_auto_camera.rotation_euler = (1.09748, -7.21219e-08, 0.694738)
scene.camera = ob_auto_camera
light_auto_sun = bpy.data.lights.new('AutoSun', 'SUN')
light_auto_sun.energy = 3.0
light_auto_sun.angle = 0.0523599
ob_auto_sun = bpy.data.objects.new('AutoSun', light_auto_sun)
scene.collection.objects.link(ob_auto_sun)
ob_auto_sun.rotation_euler = (0.872665, 0.174533, 0.523599)
bpy.context.view_layer.update()
